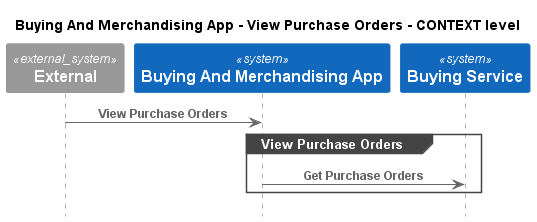

The diagram above was rendered by PlantUML. Its source (embedded in the PNG):
@startuml
!pragma layout smetana
!include ..\..\..\..\.c4s\C4_Sequence.puml

title Buying And Merchandising App - View Purchase Orders - CONTEXT level

System_Ext(C4InterFlow.SoftwareSystems.ExternalSystem, "External", "")
System(ECommercePlatform.SoftwareSystems.BuyingAndMerchandisingApp, "Buying And Merchandising App", "")
System(ECommercePlatform.SoftwareSystems.BuyingService, "Buying Service", "")

Rel(C4InterFlow.SoftwareSystems.ExternalSystem, ECommercePlatform.SoftwareSystems.BuyingAndMerchandisingApp, "View Purchase Orders")
group View Purchase Orders
Rel(ECommercePlatform.SoftwareSystems.BuyingAndMerchandisingApp, ECommercePlatform.SoftwareSystems.BuyingService, "Get Purchase Orders")
end


@enduml